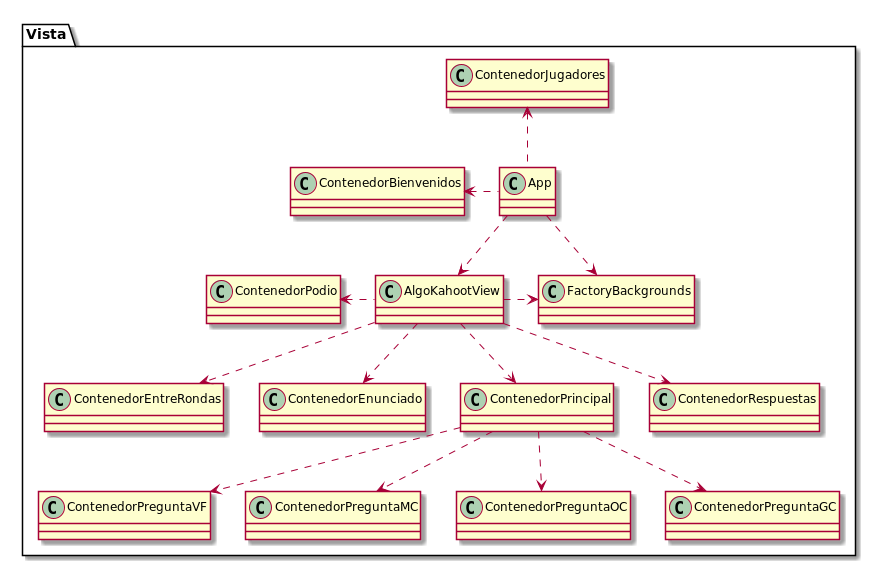

The diagram above was rendered by PlantUML. Its source (embedded in the PNG):
@startuml
skinparam classAttributeIconSize 0

package Vista {
    class AlgoKahootView
    class App
    class ContenedorBienvenidos
    class ContenedorEntreRondas
    class ContenedorEnunciado
    class ContenedorJugadores
    class ContenedorPodio
    class ContenedorPreguntaVF
    class ContenedorPreguntaMC
    class ContenedorPreguntaOC
    class ContenedorPreguntaGC
    class ContenedorPrincipal
    class ContenedorRespuestas
    class FactoryBackgrounds
}






AlgoKahootView .left.> ContenedorPodio
AlgoKahootView ..> ContenedorEntreRondas
AlgoKahootView ..> ContenedorEnunciado
AlgoKahootView ..> ContenedorPrincipal
AlgoKahootView ..> ContenedorRespuestas
AlgoKahootView .right.> FactoryBackgrounds
App .up.> ContenedorJugadores
App ..> FactoryBackgrounds
App .left.> ContenedorBienvenidos
App ..> AlgoKahootView
ContenedorPrincipal ..> ContenedorPreguntaVF
ContenedorPrincipal ..> ContenedorPreguntaMC
ContenedorPrincipal ..> ContenedorPreguntaOC
ContenedorPrincipal ..> ContenedorPreguntaGC


@enduml